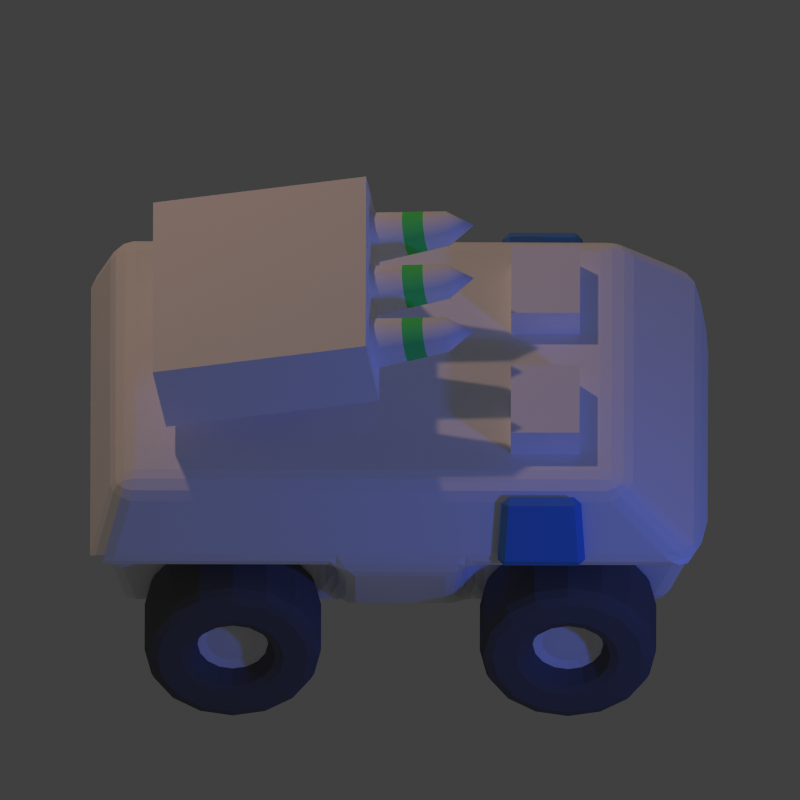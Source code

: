 # Source: missile-launcher-a.blend  (saved by Blender 2.79.0; exported with 4.5.12 LTS)
import bpy
from mathutils import Matrix  # noqa: F401  (used for matrix-valued properties, if any)

bpy.ops.wm.read_factory_settings(use_empty=True)
scene = bpy.context.scene
scene.name = 'Scene'

# ---- collections
col_collection_1 = bpy.data.collections.new('Collection 1'); scene.collection.children.link(col_collection_1)

# ---- materials (node trees are filled in below, after node groups)
mat_redish = bpy.data.materials.new('Redish')
mat_redish.alpha_threshold = 0.0
mat_redish.use_transparent_shadow = False
mat_redish.diffuse_color = (1.0, 1.0, 1.0, 1.0)
mat_redish.roughness = 0.5
mat_redish.specular_intensity = 1.0
mat_redish.line_color = (0.0, 0.0, 0.0, 1.0)
mat_missilelight = bpy.data.materials.new('MissileLight')
mat_missilelight.alpha_threshold = 0.0
mat_missilelight.use_transparent_shadow = False
mat_missilelight.diffuse_color = (1.0, 1.0, 1.0, 1.0)
mat_missilelight.roughness = 0.5
mat_missilelight.specular_intensity = 1.0
mat_missilelight.line_color = (0.0, 0.0, 0.0, 1.0)
mat_missiledark = bpy.data.materials.new('MissileDark')
mat_missiledark.alpha_threshold = 0.0
mat_missiledark.use_transparent_shadow = False
mat_missiledark.diffuse_color = (0.1228, 1.0, 0.2085, 1.0)
mat_missiledark.roughness = 0.5
mat_missiledark.specular_intensity = 1.0
mat_missiledark.line_color = (0.0, 0.0, 0.0, 1.0)
mat_material_002 = bpy.data.materials.new('Material.002')
mat_material_002.alpha_threshold = 0.0
mat_material_002.use_transparent_shadow = False
mat_material_002.diffuse_color = (0.1107, 0.3187, 0.8, 1.0)
mat_material_002.roughness = 0.5
mat_pneu = bpy.data.materials.new('Pneu')
mat_pneu.alpha_threshold = 0.0
mat_pneu.use_transparent_shadow = False
mat_pneu.diffuse_color = (0.1473, 0.1473, 0.1473, 1.0)
mat_pneu.roughness = 0.5

# ---- material node trees

# ---- world
world_world = bpy.data.worlds.new('World'); scene.world = world_world
world_world.color = (0.05088, 0.05088, 0.05088)
world_world.use_sun_shadow = False
world_world.sun_shadow_jitter_overblur = 0.0
world_world.cycles.sampling_method = 'NONE'
world_world.cycles.sample_map_resolution = 256

# ---- cameras
cam_camera = bpy.data.cameras.new('Camera')
cam_camera.type = 'ORTHO'
cam_camera.clip_end = 100.0
cam_camera.lens = 70.0
cam_camera.sensor_width = 32.0
cam_camera.sensor_height = 18.0
cam_camera.ortho_scale = 1.814
cam_camera.dof.focus_distance = 0.0
cam_camera.dof.aperture_fstop = 128.0

# ---- lights
light_lamp_001 = bpy.data.lights.new('Lamp.001', 'POINT')
light_lamp_001.color = (0.05581, 0.1399, 1.0)
light_lamp_001.transmission_factor = 0.0
light_lamp_001.cutoff_distance = 30.0
light_lamp_001.energy = 70.0
light_lamp_001.shadow_buffer_clip_start = 1.001
light_lamp_001.shadow_soft_size = 0.1
light_lamp_001.shadow_maximum_resolution = 0.006
light_lamp_001.use_absolute_resolution = True
light_lamp_001.cycles.use_multiple_importance_sampling = False
light_lamp = bpy.data.lights.new('Lamp', 'POINT')
light_lamp.color = (0.8389, 0.5141, 0.3541)
light_lamp.transmission_factor = 0.0
light_lamp.cutoff_distance = 30.0
light_lamp.energy = 150.0
light_lamp.shadow_buffer_clip_start = 1.001
light_lamp.shadow_soft_size = 0.1
light_lamp.shadow_maximum_resolution = 0.006
light_lamp.use_absolute_resolution = True
light_lamp.cycles.use_multiple_importance_sampling = False

# ---- meshes
me_cube_006 = bpy.data.meshes.new('Cube.006')
me_cube_006.from_pydata([(-0.6366, -0.2922, -0.5004), (-0.6366, 0.292, -0.5004), (0.608, 0.292, -0.5004), (0.608, -0.2922, -0.5004), (-0.6449, -0.396, -0.0003987), (-0.6449, 0.3958, -0.0003987), (0.4983, 0.3958, -0.0003987), (0.4983, -0.396, -0.0003987), (-0.7017, -0.4801, -0.2004), (-0.7017, 0.4799, -0.2004), (0.6983, 0.4799, -0.2004), (0.6983, -0.4801, -0.2004), (-0.7017, 0.3253, -0.2448), (0.6983, 0.3253, -0.2448), (0.6983, -0.3255, -0.2448), (-0.7017, -0.3255, -0.2448), (-0.1445, 0.3958, -0.0003987), (0.1481, 0.3958, -0.0003987), (0.1481, 0.292, -0.5004), (-0.1445, 0.292, -0.5004), (0.1481, -0.396, -0.0003987), (-0.1445, -0.396, -0.0003987), (-0.1445, -0.2922, -0.5004), (0.1481, -0.2922, -0.5004), (-0.1445, -0.4801, -0.2004), (0.1481, -0.4801, -0.2004), (0.1481, 0.4799, -0.2004), (-0.1445, 0.4799, -0.2004), (-0.1445, -0.3255, -0.2448), (0.1481, -0.3255, -0.2448), (0.1481, 0.3253, -0.2448), (-0.1445, 0.3253, -0.2448)], [], [(15, 12, 1, 0), (30, 13, 2, 18), (13, 14, 3, 2), (28, 15, 0, 22), (23, 18, 2, 3), (21, 16, 5, 4), (21, 4, 8, 24), (6, 7, 11, 10), (17, 6, 10, 26), (4, 5, 9, 8), (24, 8, 15, 28), (10, 11, 14, 13), (26, 10, 13, 30), (8, 9, 12, 15), (9, 27, 31, 12), (27, 19, 31), (11, 25, 29, 14), (25, 23, 29), (5, 16, 27, 9), (16, 17, 26, 27), (7, 20, 25, 11), (20, 21, 24, 25), (7, 6, 17, 20), (20, 17, 16, 21), (0, 1, 19, 22), (22, 19, 18, 23), (14, 29, 23, 3), (23, 25, 24, 22), (12, 31, 19, 1), (19, 27, 26, 18), (22, 24, 28), (18, 26, 30)])
me_cube_006.materials.append(mat_redish)
me_cube_006.use_remesh_preserve_volume = False
me_cube_006.use_remesh_preserve_attributes = False
me_cube_006.use_mirror_vertex_groups = False
me_cube_006.update()
me_cube_008 = bpy.data.meshes.new('Cube.008')
me_cube_008.from_pydata([(-0.1953, -0.2721, -0.03376), (-0.1953, 0.2721, -0.03376), (0.1953, 0.2721, -0.03376), (0.1953, -0.2721, -0.03376), (-0.1953, -0.2721, 0.03376), (-0.1953, 0.2721, 0.03376), (0.1953, 0.2721, 0.03376), (0.1953, -0.2721, 0.03376)], [], [(3, 0, 1, 2), (7, 6, 5, 4), (3, 2, 6, 7), (2, 1, 5, 6), (0, 3, 7, 4), (1, 0, 4, 5)])
me_cube_008.materials.append(mat_redish)
me_cube_008.use_remesh_preserve_volume = False
me_cube_008.use_remesh_preserve_attributes = False
me_cube_008.use_mirror_vertex_groups = False
me_cube_008.update()
me_cube_007 = bpy.data.meshes.new('Cube.007')
me_cube_007.from_pydata([(-0.2453, -0.2721, -0.08123), (-0.2453, 0.2721, -0.08123), (0.2453, 0.2721, -0.08123), (0.2453, -0.2721, -0.08123), (-0.2453, -0.2721, 0.09661), (-0.2453, 0.2721, 0.09661), (0.2453, 0.2721, 0.09661), (0.2453, -0.2721, 0.09661), (-0.2453, -0.09069, -0.08123), (-0.2453, 0.09069, -0.08123), (0.2453, 0.09069, -0.08123), (0.2453, -0.09069, -0.08123), (-0.2453, -0.09069, 0.09661), (-0.2453, 0.09069, 0.09661), (0.2453, 0.09069, 0.09661), (0.2453, -0.09069, 0.09661), (0.08175, -0.2721, -0.08123), (-0.08175, -0.2721, -0.08123), (-0.08175, 0.2721, -0.08123), (0.08175, 0.2721, -0.08123), (0.08175, -0.2721, 0.09661), (-0.08175, -0.2721, 0.09661), (-0.08175, 0.2721, 0.09661), (0.08175, 0.2721, 0.09661), (0.08175, -0.09069, 0.09661), (-0.08175, -0.09069, 0.09661), (0.08175, 0.09069, 0.09661), (-0.08175, 0.09069, 0.09661), (-0.08175, -0.09069, -0.08123), (0.08175, -0.09069, -0.08123), (-0.08175, 0.09069, -0.08123), (0.08175, 0.09069, -0.08123)], [], [(30, 9, 1, 18), (27, 22, 5, 13), (10, 2, 6, 14), (18, 1, 5, 22), (16, 3, 7, 20), (8, 0, 4, 12), (1, 9, 13, 5), (9, 8, 12, 13), (3, 11, 15, 7), (11, 10, 14, 15), (21, 25, 12, 4), (25, 27, 13, 12), (17, 0, 8, 28), (28, 8, 9, 30), (11, 29, 31, 10), (29, 28, 30, 31), (3, 16, 29, 11), (16, 17, 28, 29), (15, 14, 26, 24), (24, 26, 27, 25), (7, 15, 24, 20), (20, 24, 25, 21), (0, 17, 21, 4), (17, 16, 20, 21), (2, 19, 23, 6), (19, 18, 22, 23), (14, 6, 23, 26), (26, 23, 22, 27), (10, 31, 19, 2), (31, 30, 18, 19)])
me_cube_007.materials.append(mat_redish)
me_cube_007.use_remesh_preserve_volume = False
me_cube_007.use_remesh_preserve_attributes = False
me_cube_007.use_mirror_vertex_groups = False
me_cube_007.update()
me_cube_000 = bpy.data.meshes.new('Cube.000')
me_cube_000.from_pydata([(-2.98e-08, 0.0, 0.05905), (0.2317, -1.468e-08, -2e-08), (0.0, 0.02953, 0.05114), (0.0, 0.05114, 0.02953), (0.0, 0.05905, -3.725e-08), (0.0, 0.05114, -0.02953), (0.0, 0.02953, -0.05114), (0.0, 0.0, -0.05905), (0.0, -0.02953, -0.05114), (0.0, -0.05114, -0.02953), (-2.98e-08, -0.05905, -6.213e-08), (-2.98e-08, -0.05114, 0.02953), (-2.98e-08, -0.02953, 0.05114), (0.1703, 0.04066, -2.748e-08), (0.1703, 0.03521, 0.02033), (0.1703, -1.468e-08, 0.04066), (0.1703, 0.02033, 0.03521), (0.1703, -0.02033, 0.03521), (0.1703, -0.03521, 0.02033), (0.1703, -0.04066, -4.46e-08), (0.1703, -0.03521, -0.02033), (0.1703, -0.02033, -0.03521), (0.1703, -1.177e-09, -0.04066), (0.1703, 0.02033, -0.03521), (0.1703, 0.03521, -0.02033), (0.1212, 0.04607, -3.15e-08), (0.07428, 0.05112, -3.392e-08), (0.1212, 0.0399, 0.02304), (0.07428, 0.04427, 0.02556), (0.1212, 0.02304, 0.0399), (0.07428, 0.02556, 0.04427), (0.1212, -0.02304, 0.0399), (0.07428, -0.02556, 0.04427), (0.1212, -0.0399, 0.02304), (0.07428, -0.04427, 0.02556), (0.1212, -0.04607, -5.09e-08), (0.07428, -0.05112, -5.545e-08), (0.1212, -0.0399, -0.02304), (0.07428, -0.04427, -0.02556), (0.1212, -0.02304, -0.0399), (0.07428, -0.02556, -0.04427), (0.1212, -9.701e-10, -0.04607), (0.07428, -6.158e-10, -0.05112), (0.1212, 0.02304, -0.0399), (0.07428, 0.02556, -0.04427), (0.1212, 0.0399, -0.02304), (0.07428, 0.04427, -0.02556), (0.07428, -1.144e-09, 0.05112), (0.1212, -3.662e-09, 0.04607)], [], [(18, 1, 17), (15, 1, 16), (19, 1, 18), (20, 1, 19), (21, 1, 20), (22, 1, 21), (23, 1, 22), (24, 1, 23), (13, 1, 24), (14, 1, 13), (17, 1, 15), (16, 1, 14), (0, 2, 3, 4, 5, 6, 7, 8, 9, 10, 11, 12), (29, 16, 14, 27), (31, 17, 15, 48), (27, 14, 13, 25), (25, 13, 24, 45), (45, 24, 23, 43), (43, 23, 22, 41), (41, 22, 21, 39), (39, 21, 20, 37), (37, 20, 19, 35), (35, 19, 18, 33), (48, 15, 16, 29), (2, 30, 28, 3), (30, 29, 27, 28), (12, 32, 47, 0), (32, 31, 48, 47), (3, 28, 26, 4), (28, 27, 25, 26), (4, 26, 46, 5), (26, 25, 45, 46), (5, 46, 44, 6), (46, 45, 43, 44), (6, 44, 42, 7), (44, 43, 41, 42), (7, 42, 40, 8), (42, 41, 39, 40), (8, 40, 38, 9), (40, 39, 37, 38), (9, 38, 36, 10), (38, 37, 35, 36), (10, 36, 34, 11), (36, 35, 33, 34), (0, 47, 30, 2), (47, 48, 29, 30), (11, 34, 32, 12), (34, 33, 31, 32), (33, 18, 17, 31)])
me_cube_000.polygons.foreach_set('use_smooth', [True] * 49)
me_cube_000.polygons.foreach_set('material_index', [0, 0, 0, 0, 0, 0, 0, 0, 0, 0, 0, 0, 0, 0, 0, 0, 0, 0, 0, 0, 0, 0, 0, 0, 0, 1, 0, 1, 0, 1, 0, 1, 0, 1, 0, 1, 0, 1, 0, 1, 0, 1, 0, 1, 0, 1, 0, 1, 0])
me_cube_000.materials.append(mat_missilelight)
me_cube_000.materials.append(mat_missiledark)
me_cube_000.use_remesh_preserve_volume = False
me_cube_000.use_remesh_preserve_attributes = False
me_cube_000.use_mirror_vertex_groups = False
me_cube_000.update()
me_cube_005 = bpy.data.meshes.new('Cube.005')
me_cube_005.from_pydata([(0.08932, 0.03179, 0.07898), (-0.08932, 0.03179, 0.07898), (0.1003, -0.001031, -0.08514), (-0.1003, -0.001031, -0.08514), (-0.1003, -0.03179, -0.07898), (0.1003, -0.03179, -0.07898), (-0.08932, 0.001031, 0.08514), (0.08932, 0.001031, 0.08514)], [], [(2, 3, 1, 0), (2, 0, 7, 5), (1, 3, 4, 6), (3, 2, 5, 4), (5, 7, 6, 4), (0, 1, 6, 7)])
me_cube_005.materials.append(mat_material_002)
me_cube_005.use_remesh_preserve_volume = False
me_cube_005.use_remesh_preserve_attributes = False
me_cube_005.use_mirror_vertex_groups = False
me_cube_005.update()
me_cylinder = bpy.data.meshes.new('Cylinder')
me_cylinder.from_pydata([(0.0, 0.2, -0.1), (0.0, 0.2, 0.1), (0.07654, 0.1848, -0.1), (0.07654, 0.1848, 0.1), (0.1414, 0.1414, -0.1), (0.1414, 0.1414, 0.1), (0.1848, 0.07654, -0.1), (0.1848, 0.07654, 0.1), (0.2, -8.742e-09, -0.1), (0.2, -8.742e-09, 0.1), (0.1848, -0.07654, -0.1), (0.1848, -0.07654, 0.1), (0.1414, -0.1414, -0.1), (0.1414, -0.1414, 0.1), (0.07654, -0.1848, -0.1), (0.07654, -0.1848, 0.1), (3.02e-08, -0.2, -0.1), (3.02e-08, -0.2, 0.1), (-0.07654, -0.1848, -0.1), (-0.07654, -0.1848, 0.1), (-0.1414, -0.1414, -0.1), (-0.1414, -0.1414, 0.1), (-0.1848, -0.07654, -0.1), (-0.1848, -0.07654, 0.1), (-0.2, 2.385e-09, -0.1), (-0.2, 2.385e-09, 0.1), (-0.1848, 0.07654, -0.1), (-0.1848, 0.07654, 0.1), (-0.1414, 0.1414, -0.1), (-0.1414, 0.1414, 0.1), (-0.07654, 0.1848, -0.1), (-0.07654, 0.1848, 0.1), (0.03381, 0.08163, 0.1), (-1.781e-08, 0.08836, 0.1), (0.06248, 0.06248, 0.1), (0.08163, 0.03381, 0.1), (0.08836, -1.044e-08, 0.1), (0.08163, -0.03381, 0.1), (0.06248, -0.06248, 0.1), (0.03381, -0.08163, 0.1), (8.148e-09, -0.08836, 0.1), (-0.03381, -0.08163, 0.1), (-0.06248, -0.06248, 0.1), (-0.08163, -0.03381, 0.1), (-0.08836, -7.792e-09, 0.1), (-0.08163, 0.03381, 0.1), (-0.06248, 0.06248, 0.1), (-0.03381, 0.08163, 0.1), (0.03381, 0.08163, 0.04472), (-1.781e-08, 0.08836, 0.04472), (0.06248, 0.06248, 0.04472), (0.08163, 0.03381, 0.04472), (0.08836, -1.944e-08, 0.04472), (0.08163, -0.03381, 0.04472), (0.06248, -0.06248, 0.04472), (0.03381, -0.08163, 0.04472), (8.148e-09, -0.08836, 0.04472), (-0.03381, -0.08163, 0.04472), (-0.06248, -0.06248, 0.04472), (-0.08163, -0.03381, 0.04472), (-0.08836, -1.68e-08, 0.04472), (-0.08163, 0.03381, 0.04472), (-0.06248, 0.06248, 0.04472), (-0.03381, 0.08163, 0.04472)], [], [(0, 1, 3, 2), (2, 3, 5, 4), (4, 5, 7, 6), (6, 7, 9, 8), (8, 9, 11, 10), (10, 11, 13, 12), (12, 13, 15, 14), (14, 15, 17, 16), (16, 17, 19, 18), (18, 19, 21, 20), (20, 21, 23, 22), (22, 23, 25, 24), (24, 25, 27, 26), (26, 27, 29, 28), (39, 38, 54, 55), (30, 31, 1, 0), (28, 29, 31, 30), (0, 2, 4, 6, 8, 10, 12, 14, 16, 18, 20, 22, 24, 26, 28, 30), (33, 32, 3, 1), (32, 34, 5, 3), (34, 35, 7, 5), (35, 36, 9, 7), (36, 37, 11, 9), (37, 38, 13, 11), (38, 39, 15, 13), (39, 40, 17, 15), (40, 41, 19, 17), (41, 42, 21, 19), (42, 43, 23, 21), (43, 44, 25, 23), (44, 45, 27, 25), (45, 46, 29, 27), (46, 47, 31, 29), (47, 33, 1, 31), (48, 49, 63, 62, 61, 60, 59, 58, 57, 56, 55, 54, 53, 52, 51, 50), (37, 36, 52, 53), (33, 47, 63, 49), (35, 34, 50, 51), (46, 45, 61, 62), (32, 33, 49, 48), (44, 43, 59, 60), (42, 41, 57, 58), (40, 39, 55, 56), (38, 37, 53, 54), (36, 35, 51, 52), (47, 46, 62, 63), (34, 32, 48, 50), (45, 44, 60, 61), (43, 42, 58, 59), (41, 40, 56, 57)])
me_cylinder.polygons.foreach_set('material_index', [0, 0, 0, 0, 0, 0, 0, 0, 0, 0, 0, 0, 0, 0, 0, 0, 0, 0, 0, 0, 0, 0, 0, 0, 0, 0, 0, 0, 0, 0, 0, 0, 0, 0, 1, 0, 0, 0, 0, 0, 0, 0, 0, 0, 0, 0, 0, 0, 0, 0])
me_cylinder.materials.append(mat_pneu)
me_cylinder.materials.append(mat_redish)
me_cylinder.use_remesh_preserve_volume = False
me_cylinder.use_remesh_preserve_attributes = False
me_cylinder.use_mirror_vertex_groups = False
me_cylinder.update()

# ---- objects
ob_cube = bpy.data.objects.new('Cube', me_cube_006)
ob_cube_003 = bpy.data.objects.new('Cube.003', me_cube_008)
ob_cube_002 = bpy.data.objects.new('Cube.002', me_cube_008)
ob_cube_001 = bpy.data.objects.new('Cube.001', me_cube_007)
ob_cube_004 = bpy.data.objects.new('Cube.004', me_cube_000)
ob_cube_006 = bpy.data.objects.new('Cube.006', me_cube_005)
ob_cylinder_001 = bpy.data.objects.new('Cylinder.001', me_cylinder)
ob_cylinder = bpy.data.objects.new('Cylinder', me_cylinder)
ob_cube_005 = bpy.data.objects.new('Cube.005', me_cube_005)
ob_lamp_001 = bpy.data.objects.new('Lamp.001', light_lamp_001)
ob_cameratarget = bpy.data.objects.new('CameraTarget', None)
ob_camera = bpy.data.objects.new('Camera', cam_camera)
ob_lamp = bpy.data.objects.new('Lamp', light_lamp)

# ---- transforms, parenting, visibility, modifiers, constraints
ob_cube.location = (0.0, 0.0, 0.0)
ob_cube.rotation_euler = (0.0, -0.0, 25.13)
ob_cube.lineart.crease_threshold = 0.0
_m = ob_cube.modifiers.new('Bevel', 'BEVEL')
_m.width = 0.05
_m.width_pct = 0.05
_m.segments = 3
_m.spread = 0.0
ob_cube_003.parent = ob_cube
ob_cube_003.matrix_parent_inverse = Matrix(((1.0, 3.862e-06, 0.0, 0.0), (-3.862e-06, 1.0, 0.0, 0.0), (0.0, 0.0, 1.0, 0.0), (0.0, 0.0, 0.0, 1.0)))
ob_cube_003.location = (0.3298, -0.1908, 0.03337)
ob_cube_003.scale = (0.3994, 0.3994, 1.0)
ob_cube_003.lineart.crease_threshold = 0.0
_m = ob_cube_003.modifiers.new('Bevel', 'BEVEL')
_m.segments = 3
_m.limit_method = 'WEIGHT'
_m.spread = 0.0
ob_cube_002.parent = ob_cube
ob_cube_002.matrix_parent_inverse = Matrix(((1.0, 3.862e-06, 0.0, 0.0), (-3.862e-06, 1.0, 0.0, 0.0), (0.0, 0.0, 1.0, 0.0), (0.0, 0.0, 0.0, 1.0)))
ob_cube_002.location = (0.3298, 0.1932, 0.03337)
ob_cube_002.scale = (0.3994, 0.3994, 1.0)
ob_cube_002.lineart.crease_threshold = 0.0
_m = ob_cube_002.modifiers.new('Bevel', 'BEVEL')
_m.segments = 3
_m.limit_method = 'WEIGHT'
_m.spread = 0.0
ob_cube_001.parent = ob_cube
ob_cube_001.matrix_parent_inverse = Matrix(((1.0, 3.862e-06, 0.0, 0.0), (-3.862e-06, 1.0, 0.0, 0.0), (0.0, 0.0, 1.0, 0.0), (0.0, 0.0, 0.0, 1.0)))
ob_cube_001.location = (-0.3021, -9.974e-05, 0.1784)
ob_cube_001.rotation_euler = (-4.532e-09, -0.1745, -6.283)
ob_cube_001.lineart.crease_threshold = 0.0
_m = ob_cube_001.modifiers.new('Bevel', 'BEVEL')
_m.segments = 3
_m.limit_method = 'WEIGHT'
_m.spread = 0.0
ob_cube_004.parent = ob_cube_001
ob_cube_004.matrix_parent_inverse = Matrix(((1.0, 0.0, 0.0, 0.3021), (0.0, 1.0, 0.0, 9.974e-05), (0.0, 0.0, 1.0, -0.1284), (0.0, 0.0, 0.0, 1.0)))
ob_cube_004.location = (-0.05681, -0.1689, 0.1284)
ob_cube_004.lineart.crease_threshold = 0.0
_m = ob_cube_004.modifiers.new('Array', 'ARRAY')
_m.count = 3
_m.use_constant_offset = True
_m.constant_offset_displace = (0.0, 0.17, 0.0)
_m.use_relative_offset = False
_m.relative_offset_displace = (0.0, 1.3, 0.0)
_m = ob_cube_004.modifiers.new('EdgeSplit', 'EDGE_SPLIT')
ob_cube_006.parent = ob_cube
ob_cube_006.location = (0.3219, 0.4482, -0.09638)
ob_cube_006.rotation_euler = (0.5989, -1.353e-06, -6.801e-07)
ob_cube_006.lock_rotations_4d = False
ob_cube_006.empty_display_type = 'ARROWS'
ob_cube_006.lineart.crease_threshold = 0.0
_m = ob_cube_006.modifiers.new('Bevel', 'BEVEL')
_m.width = 0.086
_m.width_pct = 0.086
_m.limit_method = 'WEIGHT'
_m.spread = 0.0
_m = ob_cube_006.modifiers.new('Bevel.001', 'BEVEL')
_m.width = 0.02
_m.width_pct = 0.02
_m.spread = 0.0
ob_cylinder_001.parent = ob_cube
ob_cylinder_001.location = (-0.3765, 0.4025, -0.46)
ob_cylinder_001.rotation_euler = (1.571, 3.142, -0.0)
ob_cylinder_001.scale = (-1.0, -1.0, -1.0)
ob_cylinder_001.lineart.crease_threshold = 0.0
_m = ob_cylinder_001.modifiers.new('Bevel', 'BEVEL')
_m.width = 0.05
_m.width_pct = 0.05
_m.segments = 2
_m.spread = 0.0
_m = ob_cylinder_001.modifiers.new('Array', 'ARRAY')
_m.constant_offset_displace = (0.0, 0.0, 0.0)
_m.relative_offset_displace = (1.9, 0.0, 0.0)
ob_cylinder.parent = ob_cube
ob_cylinder.location = (-0.3779, -0.3975, -0.46)
ob_cylinder.rotation_euler = (1.571, -0.0, 0.0)
ob_cylinder.lineart.crease_threshold = 0.0
_m = ob_cylinder.modifiers.new('Bevel', 'BEVEL')
_m.width = 0.05
_m.width_pct = 0.05
_m.segments = 2
_m.spread = 0.0
_m = ob_cylinder.modifiers.new('Array', 'ARRAY')
_m.constant_offset_displace = (0.0, 0.0, 0.0)
_m.relative_offset_displace = (1.9, 0.0, 0.0)
ob_cube_005.parent = ob_cube
ob_cube_005.location = (0.3219, -0.4526, -0.09638)
ob_cube_005.rotation_euler = (-0.2023, -4.461e-17, 4.527e-18)
ob_cube_005.lock_rotations_4d = False
ob_cube_005.empty_display_type = 'ARROWS'
ob_cube_005.lineart.crease_threshold = 0.0
_m = ob_cube_005.modifiers.new('Bevel', 'BEVEL')
_m.width = 0.086
_m.width_pct = 0.086
_m.limit_method = 'WEIGHT'
_m.spread = 0.0
_m = ob_cube_005.modifiers.new('Bevel.001', 'BEVEL')
_m.width = 0.02
_m.width_pct = 0.02
_m.spread = 0.0
ob_lamp_001.location = (2.076, -1.995, 0.9039)
ob_lamp_001.rotation_euler = (0.6503, 0.05522, 1.866)
ob_lamp_001.lock_rotations_4d = False
ob_lamp_001.empty_display_type = 'ARROWS'
ob_lamp_001.color = (0.0, 0.0, 0.0, 0.0)
ob_lamp_001.lineart.crease_threshold = 0.0
ob_cameratarget.location = (0.0, 0.0, -0.1286)
ob_cameratarget.empty_image_offset = (0.0, 0.0)
ob_cameratarget.lineart.crease_threshold = 0.0
ob_camera.location = (0.0, -4.0, 3.871)
ob_camera.rotation_euler = (1.109, 0.01082, 0.8149)
ob_camera.lock_rotations_4d = False
ob_camera.empty_display_type = 'ARROWS'
ob_camera.color = (0.0, 0.0, 0.0, 0.0)
ob_camera.display_type = 'WIRE'
ob_camera.lineart.crease_threshold = 0.0
_c = ob_camera.constraints.new('TRACK_TO'); _c.name = 'Track To'
_c.target = ob_cameratarget
ob_lamp.location = (-1.924, 2.005, 3.904)
ob_lamp.rotation_euler = (0.6503, 0.05522, 1.866)
ob_lamp.lock_rotations_4d = False
ob_lamp.empty_display_type = 'ARROWS'
ob_lamp.color = (0.0, 0.0, 0.0, 0.0)
ob_lamp.lineart.crease_threshold = 0.0

# ---- collection membership
col_collection_1.objects.link(ob_cube)
col_collection_1.objects.link(ob_cube_003)
col_collection_1.objects.link(ob_cube_002)
col_collection_1.objects.link(ob_cube_001)
col_collection_1.objects.link(ob_cube_004)
col_collection_1.objects.link(ob_cube_006)
col_collection_1.objects.link(ob_cylinder_001)
col_collection_1.objects.link(ob_cylinder)
col_collection_1.objects.link(ob_cube_005)
col_collection_1.objects.link(ob_lamp_001)
col_collection_1.objects.link(ob_cameratarget)
col_collection_1.objects.link(ob_camera)
col_collection_1.objects.link(ob_lamp)

# ---- scene / render settings (as saved in the file)
scene.camera = ob_camera
scene.frame_start = 1; scene.frame_end = 32; scene.frame_set(17)
scene.render.engine = 'BLENDER_EEVEE_NEXT'
scene.render.image_settings.compression = 90
scene.render.resolution_x = 48
scene.render.resolution_y = 48
scene.render.use_freestyle = True
scene.cycles.use_denoising = False
scene.cycles.samples = 10
scene.cycles.sampling_pattern = 'TABULATED_SOBOL'
scene.cycles.light_sampling_threshold = 0.0
scene.cycles.use_adaptive_sampling = False
scene.cycles.use_light_tree = False
scene.cycles.blur_glossy = 0.0
scene.cycles.pixel_filter_type = 'GAUSSIAN'
scene.cycles.sample_clamp_indirect = 0.0
scene.view_settings.view_transform = 'Standard'
bpy.context.view_layer.update()
